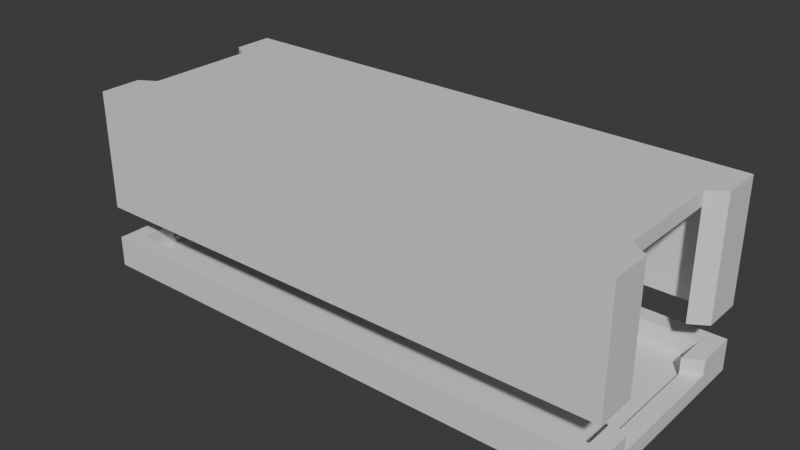 # Source: TrainBase.blend  (saved by Blender 4.1.24; exported with 4.5.12 LTS)
import bpy
from mathutils import Matrix  # noqa: F401  (used for matrix-valued properties, if any)

bpy.ops.wm.read_factory_settings(use_empty=True)
scene = bpy.context.scene
scene.name = 'Scene'

# ---- collections
col_collection = bpy.data.collections.new('Collection'); scene.collection.children.link(col_collection)

# ---- materials (node trees are filled in below, after node groups)
mat_material = bpy.data.materials.new('Material')
mat_material.alpha_threshold = 0.0
mat_material.use_transparent_shadow = False
mat_material.roughness = 0.5
mat_material.line_color = (0.0, 0.0, 0.0, 1.0)

# ---- material node trees
mat_material.use_nodes = True; mat_material.node_tree.nodes.clear()
_N = mat_material.node_tree.nodes; _L = mat_material.node_tree.links
n0 = _N.new('ShaderNodeOutputMaterial'); n0.name = 'Material Output'; n0.location = (300, 300)
n1 = _N.new('ShaderNodeBsdfPrincipled'); n1.name = 'Principled BSDF'; n1.location = (10, 300)
n1.inputs[3].default_value = 1.45
_L.new(n1.outputs[0], n0.inputs[0])
n0.is_active_output = True

# ---- world
world_world = bpy.data.worlds.new('World'); scene.world = world_world
world_world.use_nodes = True; world_world.node_tree.nodes.clear()
_N = world_world.node_tree.nodes; _L = world_world.node_tree.links
n0 = _N.new('ShaderNodeOutputWorld'); n0.name = 'World Output'; n0.location = (300, 300)
n1 = _N.new('ShaderNodeBackground'); n1.name = 'Background'; n1.location = (10, 300)
n1.inputs[0].default_value = (0.05088, 0.05088, 0.05088, 1.0)
_L.new(n1.outputs[0], n0.inputs[0])
n0.is_active_output = True
world_world.color = (0.05088, 0.05088, 0.05088)
world_world.use_sun_shadow = False
world_world.sun_shadow_jitter_overblur = 0.0

# ---- meshes
me_cube = bpy.data.meshes.new('Cube')
me_cube.from_pydata([(1.0, 1.0, 1.0), (1.0, 1.0, -1.0), (1.0, -1.0, 1.0), (1.0, -1.0, -1.0), (-1.0, 1.0, 1.0), (-1.0, 1.0, -1.0), (-1.0, -1.0, 1.0), (-1.0, -1.0, -1.0)], [], [(0, 4, 6, 2), (3, 2, 6, 7), (7, 6, 4, 5), (5, 1, 3, 7), (1, 0, 2, 3), (5, 4, 0, 1)])
_uv = me_cube.uv_layers.new(name='UVMap')
_uv.uv.foreach_set('vector', [0.625, 0.5, 0.875, 0.5, 0.875, 0.75, 0.625, 0.75, 0.375, 0.75, 0.625, 0.75, 0.625, 1.0, 0.375, 1.0, 0.375, 0.0, 0.625, 0.0, 0.625, 0.25, 0.375, 0.25, 0.125, 0.5, 0.375, 0.5, 0.375, 0.75, 0.125, 0.75, 0.375, 0.5, 0.625, 0.5, 0.625, 0.75, 0.375, 0.75, 0.375, 0.25, 0.625, 0.25, 0.625, 0.5, 0.375, 0.5])
me_cube.materials.append(mat_material)
me_cube.use_mirror_vertex_groups = False
me_cube.update()
me_cube_001 = bpy.data.meshes.new('Cube.001')
me_cube_001.from_pydata([(15.83, 5.944, -0.3167), (16.95, 7.061, -1.0), (15.83, -5.944, -0.3167), (16.95, -7.061, -1.0), (-18.17, 5.944, -0.3167), (-19.29, 7.061, -1.0), (-18.17, -5.944, -0.3167), (-19.29, -7.061, -1.0), (16.95, -7.061, -0.3167), (-19.29, -7.061, -0.3167), (16.95, 7.061, -0.3167), (-19.29, 7.061, -0.3167), (-19.29, 4.342, -1.0), (-19.29, -4.342, -1.0), (16.95, 4.342, -0.3167), (16.95, -4.342, -0.3167), (-19.29, -4.342, -0.3167), (-19.29, 4.342, -0.3167), (16.95, -4.342, -1.0), (16.95, 4.342, -1.0), (15.83, 3.655, -0.3167), (15.83, -3.655, -0.3167), (-18.17, -3.655, -0.3167), (-18.17, 3.655, -0.3167), (16.95, -7.061, 0.04858), (-19.29, -7.061, 0.04858), (16.95, -4.342, 0.04858), (-19.29, 4.342, 0.04858), (-19.29, 7.061, 0.04858), (16.95, 7.061, 0.04858), (15.83, -5.944, 0.04858), (-18.17, -5.944, 0.04858), (15.83, -3.655, 0.04858), (-18.17, 3.655, 0.04858), (-18.17, 5.944, 0.04858), (15.83, 5.944, 0.04858), (16.95, 4.342, 0.04858), (-19.29, -4.342, 0.04858), (15.83, 3.655, 0.04858), (-18.17, -3.655, 0.04858), (16.95, -7.061, 1.072), (-19.29, -7.061, 1.072), (16.95, -4.342, 1.072), (-19.29, 4.342, 1.072), (-19.29, 7.061, 1.072), (16.95, 7.061, 1.072), (15.83, -5.944, 1.072), (-18.17, -5.944, 1.072), (15.83, -3.655, 1.072), (-18.17, 3.655, 1.072), (-18.17, 5.944, 1.072), (15.83, 5.944, 1.072), (16.95, 4.342, 1.072), (-19.29, -4.342, 1.072), (15.83, 3.655, 1.072), (-18.17, -3.655, 1.072), (16.95, -7.061, 3.29), (-19.29, -7.061, 3.29), (16.95, -4.342, 3.29), (-19.29, 4.342, 3.29), (-19.29, 7.061, 3.29), (16.95, 7.061, 3.29), (15.83, -5.944, 3.29), (-18.17, -5.944, 3.29), (15.83, -3.655, 3.29), (-18.17, 3.655, 3.29), (-18.17, 5.944, 3.29), (15.83, 5.944, 3.29), (16.95, 4.342, 3.29), (-19.29, -4.342, 3.29), (15.83, 3.655, 3.29), (-18.17, -3.655, 3.29), (16.95, -7.061, 7.695), (-19.29, -7.061, 7.695), (16.95, -4.342, 7.695), (-19.29, 4.342, 7.695), (-19.29, 7.061, 7.695), (16.95, 7.061, 7.695), (15.83, -5.944, 7.695), (-18.17, -5.944, 7.695), (15.83, -3.655, 7.695), (-18.17, 3.655, 7.695), (-18.17, 5.944, 7.695), (15.83, 5.944, 7.695), (16.95, 4.342, 7.695), (-19.29, -4.342, 7.695), (15.83, 3.655, 7.695), (-18.17, -3.655, 7.695), (16.95, -7.061, 10.35), (-19.29, -7.061, 10.35), (16.95, -4.342, 10.35), (-19.29, 4.342, 10.35), (-19.29, 7.061, 10.35), (16.95, 7.061, 10.35), (15.83, -5.944, 10.35), (-18.17, -5.944, 10.35), (15.83, -3.655, 10.35), (-18.17, 3.655, 10.35), (-18.17, 5.944, 10.35), (15.83, 5.944, 10.35), (16.95, 4.342, 10.35), (-19.29, -4.342, 10.35), (15.83, 3.655, 10.35), (-18.17, -3.655, 10.35), (16.95, -7.061, 11.27), (-19.29, -7.061, 11.27), (16.95, -4.342, 11.27), (-19.29, 4.342, 11.27), (-19.29, 7.061, 11.27), (16.95, 7.061, 11.27), (15.83, -5.944, 11.27), (-18.17, -5.944, 11.27), (15.83, -3.655, 11.27), (-18.17, 3.655, 11.27), (-18.17, 5.944, 11.27), (15.83, 5.944, 11.27), (16.95, 4.342, 11.27), (-19.29, -4.342, 11.27), (15.83, 3.655, 11.27), (-18.17, -3.655, 11.27)], [], [(21, 22, 6, 2), (3, 8, 9, 7), (12, 17, 11, 5), (13, 18, 3, 7), (18, 15, 8, 3), (5, 11, 10, 1), (9, 8, 24, 25), (0, 20, 38, 35), (21, 2, 30, 32), (2, 6, 31, 30), (17, 16, 37, 27), (10, 11, 28, 29), (16, 9, 25, 37), (11, 17, 27, 28), (1, 10, 14, 19), (19, 14, 15, 18), (5, 1, 19, 12), (12, 19, 18, 13), (7, 9, 16, 13), (13, 16, 17, 12), (0, 4, 23, 20), (20, 23, 22, 21), (32, 30, 46, 48), (36, 29, 45, 52), (30, 31, 47, 46), (31, 39, 55, 47), (29, 28, 44, 45), (39, 33, 27, 37), (28, 27, 43, 44), (38, 32, 26, 36), (23, 4, 34, 33), (20, 21, 32, 38), (8, 15, 26, 24), (14, 10, 29, 36), (4, 0, 35, 34), (6, 22, 39, 31), (15, 14, 36, 26), (22, 23, 33, 39), (46, 47, 41, 40), (48, 46, 40, 42), (49, 50, 44, 43), (50, 51, 45, 44), (47, 55, 53, 41), (51, 54, 52, 45), (39, 37, 53, 55), (33, 34, 50, 49), (27, 33, 49, 43), (37, 25, 41, 53), (34, 35, 51, 50), (38, 36, 52, 54), (25, 24, 40, 41), (26, 32, 48, 42), (24, 26, 42, 40), (35, 38, 54, 51), (62, 56, 57, 63), (64, 58, 56, 62), (65, 59, 60, 66), (66, 60, 61, 67), (63, 57, 69, 71), (67, 61, 68, 70), (76, 75, 91, 92), (87, 85, 101, 103), (72, 74, 90, 88), (79, 87, 103, 95), (73, 72, 88, 89), (82, 83, 99, 98), (68, 61, 77, 84), (64, 62, 78, 80), (69, 57, 73, 85), (65, 66, 82, 81), (67, 70, 86, 83), (66, 67, 83, 82), (57, 56, 72, 73), (63, 71, 87, 79), (56, 58, 74, 72), (71, 69, 85, 87), (60, 59, 75, 76), (59, 65, 81, 75), (61, 60, 76, 77), (70, 68, 84, 86), (62, 63, 79, 78), (58, 64, 80, 74), (103, 97, 113, 119), (92, 91, 107, 108), (90, 96, 112, 106), (100, 93, 109, 116), (102, 96, 112, 118), (88, 90, 106, 104), (75, 81, 97, 91), (77, 76, 92, 93), (86, 84, 100, 102), (78, 79, 95, 94), (74, 80, 96, 90), (84, 77, 93, 100), (80, 78, 94, 96), (85, 73, 89, 101), (81, 82, 98, 97), (83, 86, 102, 99), (102, 100, 116, 118), (110, 111, 105, 104), (112, 110, 104, 106), (113, 114, 108, 107), (114, 115, 109, 108), (111, 119, 117, 105), (115, 118, 116, 109), (112, 110, 111, 119, 113, 114, 115, 118), (103, 101, 117, 119), (101, 89, 105, 117), (93, 92, 108, 109), (89, 88, 104, 105), (91, 97, 113, 107)])
_uv = me_cube_001.uv_layers.new(name='UVMap')
_uv.uv.foreach_set('vector', [0.6327, 0.6897, 0.8673, 0.6897, 0.8673, 0.7302, 0.6327, 0.7302, 0.375, 0.75, 0.625, 0.75, 0.625, 1.0, 0.375, 1.0, 0.375, 0.2019, 0.625, 0.2019, 0.625, 0.25, 0.375, 0.25, 0.125, 0.7019, 0.375, 0.7019, 0.375, 0.75, 0.125, 0.75, 0.375, 0.7019, 0.625, 0.7019, 0.625, 0.75, 0.375, 0.75, 0.375, 0.25, 0.625, 0.25, 0.625, 0.5, 0.375, 0.5, 0.625, 1.0, 0.625, 0.75, 0.625, 0.75, 0.625, 1.0, 0.6327, 0.5198, 0.6327, 0.5603, 0.6327, 0.5603, 0.6327, 0.5198, 0.6327, 0.6897, 0.6327, 0.7302, 0.6327, 0.7302, 0.6327, 0.6897, 0.6327, 0.7302, 0.8673, 0.7302, 0.8673, 0.7302, 0.6327, 0.7302, 0.625, 0.2019, 0.625, 0.04813, 0.625, 0.04813, 0.625, 0.2019, 0.625, 0.5, 0.625, 0.25, 0.625, 0.25, 0.625, 0.5, 0.625, 0.04813, 0.625, 0.0, 0.625, 0.0, 0.625, 0.04813, 0.625, 0.25, 0.625, 0.2019, 0.625, 0.2019, 0.625, 0.25, 0.375, 0.5, 0.625, 0.5, 0.625, 0.5481, 0.375, 0.5481, 0.375, 0.5481, 0.625, 0.5481, 0.625, 0.7019, 0.375, 0.7019, 0.125, 0.5, 0.375, 0.5, 0.375, 0.5481, 0.125, 0.5481, 0.125, 0.5481, 0.375, 0.5481, 0.375, 0.7019, 0.125, 0.7019, 0.375, 0.0, 0.625, 0.0, 0.625, 0.04813, 0.375, 0.04813, 0.375, 0.04813, 0.625, 0.04813, 0.625, 0.2019, 0.375, 0.2019, 0.6327, 0.5198, 0.8673, 0.5198, 0.8673, 0.5603, 0.6327, 0.5603, 0.6327, 0.5603, 0.8673, 0.5603, 0.8673, 0.6897, 0.6327, 0.6897, 0.6327, 0.6897, 0.6327, 0.7302, 0.6327, 0.7302, 0.6327, 0.6897, 0.625, 0.5481, 0.625, 0.5, 0.625, 0.5, 0.625, 0.5481, 0.6327, 0.7302, 0.8673, 0.7302, 0.8673, 0.7302, 0.6327, 0.7302, 0.8673, 0.7302, 0.8673, 0.6897, 0.8673, 0.6897, 0.8673, 0.7302, 0.625, 0.5, 0.625, 0.25, 0.625, 0.25, 0.625, 0.5, 0.8673, 0.6897, 0.8673, 0.5603, 0.875, 0.5481, 0.875, 0.7019, 0.625, 0.25, 0.625, 0.2019, 0.625, 0.2019, 0.625, 0.25, 0.6327, 0.5603, 0.6327, 0.6897, 0.625, 0.7019, 0.625, 0.5481, 0.8673, 0.5603, 0.8673, 0.5198, 0.8673, 0.5198, 0.8673, 0.5603, 0.6327, 0.5603, 0.6327, 0.6897, 0.6327, 0.6897, 0.6327, 0.5603, 0.625, 0.75, 0.625, 0.7019, 0.625, 0.7019, 0.625, 0.75, 0.625, 0.5481, 0.625, 0.5, 0.625, 0.5, 0.625, 0.5481, 0.8673, 0.5198, 0.6327, 0.5198, 0.6327, 0.5198, 0.8673, 0.5198, 0.8673, 0.7302, 0.8673, 0.6897, 0.8673, 0.6897, 0.8673, 0.7302, 0.625, 0.7019, 0.625, 0.5481, 0.625, 0.5481, 0.625, 0.7019, 0.8673, 0.6897, 0.8673, 0.5603, 0.8673, 0.5603, 0.8673, 0.6897, 0.6327, 0.7302, 0.8673, 0.7302, 0.875, 0.75, 0.625, 0.75, 0.6327, 0.6897, 0.6327, 0.7302, 0.625, 0.75, 0.625, 0.7019, 0.8673, 0.5603, 0.8673, 0.5198, 0.875, 0.5, 0.875, 0.5481, 0.8673, 0.5198, 0.6327, 0.5198, 0.625, 0.5, 0.875, 0.5, 0.8673, 0.7302, 0.8673, 0.6897, 0.875, 0.7019, 0.875, 0.75, 0.6327, 0.5198, 0.6327, 0.5603, 0.625, 0.5481, 0.625, 0.5, 0.8673, 0.6897, 0.875, 0.7019, 0.875, 0.7019, 0.8673, 0.6897, 0.8673, 0.5603, 0.8673, 0.5198, 0.8673, 0.5198, 0.8673, 0.5603, 0.875, 0.5481, 0.8673, 0.5603, 0.8673, 0.5603, 0.875, 0.5481, 0.625, 0.04813, 0.625, 0.0, 0.625, 0.0, 0.625, 0.04813, 0.8673, 0.5198, 0.6327, 0.5198, 0.6327, 0.5198, 0.8673, 0.5198, 0.6327, 0.5603, 0.625, 0.5481, 0.625, 0.5481, 0.6327, 0.5603, 0.625, 1.0, 0.625, 0.75, 0.625, 0.75, 0.625, 1.0, 0.625, 0.7019, 0.6327, 0.6897, 0.6327, 0.6897, 0.625, 0.7019, 0.625, 0.75, 0.625, 0.7019, 0.625, 0.7019, 0.625, 0.75, 0.6327, 0.5198, 0.6327, 0.5603, 0.6327, 0.5603, 0.6327, 0.5198, 0.6327, 0.7302, 0.625, 0.75, 0.875, 0.75, 0.8673, 0.7302, 0.6327, 0.6897, 0.625, 0.7019, 0.625, 0.75, 0.6327, 0.7302, 0.8673, 0.5603, 0.875, 0.5481, 0.875, 0.5, 0.8673, 0.5198, 0.8673, 0.5198, 0.875, 0.5, 0.625, 0.5, 0.6327, 0.5198, 0.8673, 0.7302, 0.875, 0.75, 0.875, 0.7019, 0.8673, 0.6897, 0.6327, 0.5198, 0.625, 0.5, 0.625, 0.5481, 0.6327, 0.5603, 0.875, 0.5, 0.875, 0.5481, 0.875, 0.5481, 0.875, 0.5, 0.8673, 0.6897, 0.875, 0.7019, 0.875, 0.7019, 0.8673, 0.6897, 0.625, 0.75, 0.625, 0.7019, 0.625, 0.7019, 0.625, 0.75, 0.8673, 0.7302, 0.8673, 0.6897, 0.8673, 0.6897, 0.8673, 0.7302, 0.875, 0.75, 0.625, 0.75, 0.625, 0.75, 0.875, 0.75, 0.8673, 0.5198, 0.6327, 0.5198, 0.6327, 0.5198, 0.8673, 0.5198, 0.625, 0.5481, 0.625, 0.5, 0.625, 0.5, 0.625, 0.5481, 0.6327, 0.6897, 0.6327, 0.7302, 0.6327, 0.7302, 0.6327, 0.6897, 0.875, 0.7019, 0.875, 0.75, 0.875, 0.75, 0.875, 0.7019, 0.8673, 0.5603, 0.8673, 0.5198, 0.8673, 0.5198, 0.8673, 0.5603, 0.6327, 0.5198, 0.6327, 0.5603, 0.6327, 0.5603, 0.6327, 0.5198, 0.8673, 0.5198, 0.6327, 0.5198, 0.6327, 0.5198, 0.8673, 0.5198, 0.875, 0.75, 0.625, 0.75, 0.625, 0.75, 0.875, 0.75, 0.8673, 0.7302, 0.8673, 0.6897, 0.8673, 0.6897, 0.8673, 0.7302, 0.625, 0.75, 0.625, 0.7019, 0.625, 0.7019, 0.625, 0.75, 0.8673, 0.6897, 0.875, 0.7019, 0.875, 0.7019, 0.8673, 0.6897, 0.875, 0.5, 0.875, 0.5481, 0.875, 0.5481, 0.875, 0.5, 0.875, 0.5481, 0.8673, 0.5603, 0.8673, 0.5603, 0.875, 0.5481, 0.625, 0.5, 0.875, 0.5, 0.875, 0.5, 0.625, 0.5, 0.6327, 0.5603, 0.625, 0.5481, 0.625, 0.5481, 0.6327, 0.5603, 0.6327, 0.7302, 0.8673, 0.7302, 0.8673, 0.7302, 0.6327, 0.7302, 0.625, 0.7019, 0.6327, 0.6897, 0.6327, 0.6897, 0.625, 0.7019, 0.0, 0.0, 0.0, 0.0, 0.0, 0.0, 0.0, 0.0, 0.875, 0.5, 0.875, 0.5481, 0.875, 0.5481, 0.875, 0.5, 0.625, 0.7019, 0.6327, 0.6897, 0.6327, 0.6897, 0.625, 0.7019, 0.625, 0.5481, 0.625, 0.5, 0.625, 0.5, 0.625, 0.5481, 0.0, 0.0, 0.0, 0.0, 0.0, 0.0, 0.0, 0.0, 0.625, 0.75, 0.625, 0.7019, 0.625, 0.7019, 0.625, 0.75, 0.875, 0.5481, 0.8673, 0.5603, 0.8673, 0.5603, 0.875, 0.5481, 0.625, 0.5, 0.875, 0.5, 0.875, 0.5, 0.625, 0.5, 0.6327, 0.5603, 0.625, 0.5481, 0.625, 0.5481, 0.6327, 0.5603, 0.6327, 0.7302, 0.8673, 0.7302, 0.8673, 0.7302, 0.6327, 0.7302, 0.625, 0.7019, 0.6327, 0.6897, 0.6327, 0.6897, 0.625, 0.7019, 0.625, 0.5481, 0.625, 0.5, 0.625, 0.5, 0.625, 0.5481, 0.6327, 0.6897, 0.6327, 0.7302, 0.6327, 0.7302, 0.6327, 0.6897, 0.875, 0.7019, 0.875, 0.75, 0.875, 0.75, 0.875, 0.7019, 0.8673, 0.5603, 0.8673, 0.5198, 0.8673, 0.5198, 0.8673, 0.5603, 0.6327, 0.5198, 0.6327, 0.5603, 0.6327, 0.5603, 0.6327, 0.5198, 0.6327, 0.5603, 0.625, 0.5481, 0.625, 0.5481, 0.6327, 0.5603, 0.6327, 0.7302, 0.8673, 0.7302, 0.875, 0.75, 0.625, 0.75, 0.6327, 0.6897, 0.6327, 0.7302, 0.625, 0.75, 0.625, 0.7019, 0.8673, 0.5603, 0.8673, 0.5198, 0.875, 0.5, 0.875, 0.5481, 0.8673, 0.5198, 0.6327, 0.5198, 0.625, 0.5, 0.875, 0.5, 0.8673, 0.7302, 0.8673, 0.6897, 0.875, 0.7019, 0.875, 0.75, 0.6327, 0.5198, 0.6327, 0.5603, 0.625, 0.5481, 0.625, 0.5, 0.0, 0.0, 0.0, 0.0, 0.0, 0.0, 0.0, 0.0, 0.0, 0.0, 0.0, 0.0, 0.0, 0.0, 0.0, 0.0, 0.8673, 0.6897, 0.875, 0.7019, 0.875, 0.7019, 0.8673, 0.6897, 0.875, 0.7019, 0.875, 0.75, 0.875, 0.75, 0.875, 0.7019, 0.625, 0.5, 0.875, 0.5, 0.875, 0.5, 0.625, 0.5, 0.875, 0.75, 0.625, 0.75, 0.625, 0.75, 0.875, 0.75, 0.875, 0.5481, 0.8673, 0.5603, 0.8673, 0.5603, 0.875, 0.5481])
me_cube_001.materials.append(mat_material)
me_cube_001.use_mirror_vertex_groups = False
me_cube_001.update()

# ---- objects
ob_cube = bpy.data.objects.new('Cube', me_cube)
ob_cube_001 = bpy.data.objects.new('Cube.001', me_cube_001)

# ---- transforms, parenting, visibility, modifiers, constraints
ob_cube.location = (0.0, 2.646, 0.4894)
ob_cube.scale = (0.5, 0.5, 0.5)
ob_cube.lock_rotations_4d = False
ob_cube.empty_display_type = 'ARROWS'
ob_cube.lineart.crease_threshold = 0.0
ob_cube_001.location = (0.0, 0.8821, 0.1631)
ob_cube_001.scale = (0.5, 0.5, 0.5)
ob_cube_001.lock_rotations_4d = False
ob_cube_001.empty_display_type = 'ARROWS'
ob_cube_001.lineart.crease_threshold = 0.0

# ---- collection membership
col_collection.objects.link(ob_cube)
col_collection.objects.link(ob_cube_001)

# ---- scene / render settings (as saved in the file)
scene.frame_start = 1; scene.frame_end = 250; scene.frame_set(1)
scene.render.engine = 'BLENDER_EEVEE_NEXT'
scene.cycles.sampling_pattern = 'TABULATED_SOBOL'
scene.eevee.ray_tracing_options.trace_max_roughness = 0.0
bpy.context.view_layer.update()

# ---- added for rendering (the .blend has no active camera and no usable light): camera, sun
cam_auto = bpy.data.cameras.new('AutoCamera')
cam_auto.lens = 50.0
cam_auto.sensor_width = 36.0
cam_auto.clip_end = 1000.0
ob_auto_camera = bpy.data.objects.new('AutoCamera', cam_auto)
scene.collection.objects.link(ob_auto_camera)
ob_auto_camera.location = (18.279, -21.7556, 17.8225)
ob_auto_camera.rotation_euler = (1.09748, -7.21219e-08, 0.694738)
scene.camera = ob_auto_camera
light_auto_sun = bpy.data.lights.new('AutoSun', 'SUN')
light_auto_sun.energy = 3.0
light_auto_sun.angle = 0.0523599
ob_auto_sun = bpy.data.objects.new('AutoSun', light_auto_sun)
scene.collection.objects.link(ob_auto_sun)
ob_auto_sun.rotation_euler = (0.872665, 0.174533, 0.523599)
bpy.context.view_layer.update()
